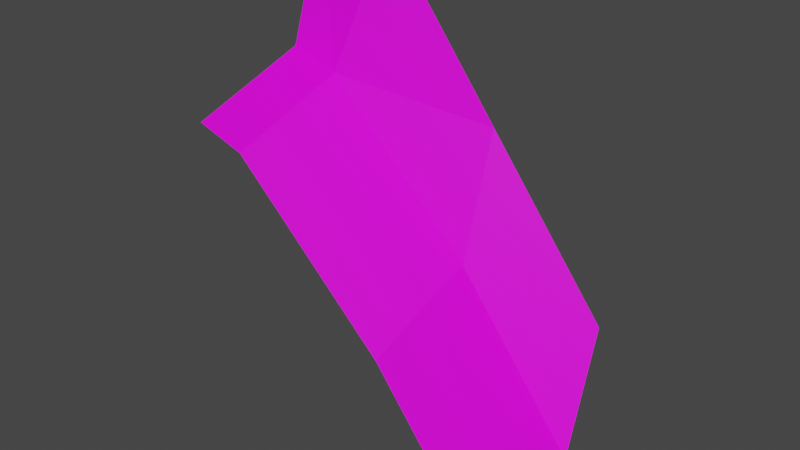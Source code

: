 # Source: laderaEnd1.blend  (saved by Blender 2.91.10; exported with 4.5.12 LTS)
import bpy
from mathutils import Matrix  # noqa: F401  (used for matrix-valued properties, if any)

bpy.ops.wm.read_factory_settings(use_empty=True)
scene = bpy.context.scene
scene.name = 'Scene'

# ---- collections
col_collection = bpy.data.collections.new('Collection'); scene.collection.children.link(col_collection)

# ---- images (referenced by path relative to the original .blend; pixels are not part of the script)
import os
ASSET_DIR = os.environ.get("B2B_ASSET_DIR", "")  # directory of the original .blend (textures are referenced by path, not embedded)
HERE = os.path.dirname(os.path.abspath(__file__))  # packed textures are extracted next to this script under _unpacked/

def load_image(name, relpath, width, height, colorspace="sRGB"):
    """Load a texture the original file referenced (path relative to the .blend, or extracted next to this script)."""
    p = next((c for c in (os.path.join(HERE, relpath), os.path.join(ASSET_DIR, relpath)) if relpath and os.path.exists(c)), "")
    if p:
        img = bpy.data.images.load(p, check_existing=True)
        img.name = name
    else:  # same state as the original file: an image datablock whose file is absent (Cycles renders it pink)
        img = bpy.data.images.new(name, width, height)
        img.source = "FILE"
        img.filepath = "//" + (relpath or name)
    img.colorspace_settings.name = colorspace
    return img
img_tileset_png_001 = load_image('Tileset.png.001', 'Tileset.png', 1024, 1024, 'sRGB')

# ---- materials (node trees are filled in below, after node groups)
mat_material = bpy.data.materials.new('Material')
mat_material.alpha_threshold = 0.0
mat_material.use_transparent_shadow = False
mat_material.line_color = (0.0, 0.0, 0.0, 1.0)

# ---- material node trees
mat_material.use_nodes = True; mat_material.node_tree.nodes.clear()
_N = mat_material.node_tree.nodes; _L = mat_material.node_tree.links
n0 = _N.new('ShaderNodeOutputMaterial'); n0.name = 'Material Output'; n0.location = (300, 300)
n1 = _N.new('ShaderNodeBsdfPrincipled'); n1.name = 'Principled BSDF'; n1.location = (10, 300)
n1.distribution = 'GGX'
n1.subsurface_method = 'BURLEY'
n1.inputs[2].default_value = 0.4
n1.inputs[3].default_value = 1.45
n1.inputs[27].default_value = (0.0, 0.0, 0.0, 1.0)
n1.inputs[28].default_value = 1.0
n2 = _N.new('ShaderNodeTexImage'); n2.name = 'Image Texture'; n2.location = (-346, 214)
n2.image = img_tileset_png_001
n2.extension = 'EXTEND'
_L.new(n1.outputs[0], n0.inputs[0])
_L.new(n2.outputs[0], n1.inputs[0])
n0.is_active_output = True

# ---- world
world_world = bpy.data.worlds.new('World'); scene.world = world_world
world_world.use_nodes = True; world_world.node_tree.nodes.clear()
_N = world_world.node_tree.nodes; _L = world_world.node_tree.links
n0 = _N.new('ShaderNodeOutputWorld'); n0.name = 'World Output'; n0.location = (300, 300)
n1 = _N.new('ShaderNodeBackground'); n1.name = 'Background'; n1.location = (10, 300)
n1.inputs[0].default_value = (0.05088, 0.05088, 0.05088, 1.0)
_L.new(n1.outputs[0], n0.inputs[0])
n0.is_active_output = True
world_world.color = (0.05088, 0.05088, 0.05088)
world_world.use_sun_shadow = False
world_world.sun_shadow_jitter_overblur = 0.0

# ---- meshes
me_cube = bpy.data.meshes.new('Cube')
me_cube.from_pydata([(-0.5, 2.682e-07, 0.5), (-0.35, -5.96e-08, 0.45), (0.5, 0.0, -0.5), (0.125, -5.96e-08, -0.01), (0.5, 0.5, 2.98e-08), (0.5, 0.375, -0.375), (-0.5, 0.5, 1.0), (-0.5, 0.375, 0.625), (0.125, 0.5, 0.49), (-0.25, 0.5, 0.98), (-0.35, 0.375, 0.575), (0.125, 0.375, 0.115)], [], [(7, 0, 10), (1, 10, 0), (3, 10, 1), (10, 3, 11), (5, 11, 3), (3, 2, 5), (5, 4, 11), (8, 11, 4), (11, 8, 10), (8, 9, 10), (6, 7, 10), (6, 10, 9)])
_uv = me_cube.uv_layers.new(name='UVMap')
_uv.uv.foreach_set('vector', [0.9924, 0.07794, 0.9998, 0.07794, 0.9924, 0.07526, 0.9998, 0.07526, 0.9924, 0.07526, 0.9998, 0.07794, 0.9998, 0.008133, 0.9923, 0.01531, 0.9998, 0.01531, 0.9923, 0.01531, 0.9998, 0.008133, 0.9923, 0.008133, 0.9923, 0.0003125, 0.9923, 0.008133, 0.9998, 0.008133, 0.9998, 0.008133, 0.9998, 0.0003125, 0.9923, 0.0003125, 0.9388, 0.009883, 0.9422, 0.01551, 0.9488, 0.009883, 0.9518, 0.01551, 0.9488, 0.009883, 0.9422, 0.01551, 0.9388, 0.009883, 0.9422, 0.01551, 0.9488, 0.009883, 0.9422, 0.01551, 0.9518, 0.01551, 0.9488, 0.009883, 0.953, 0.01545, 0.953, 0.009941, 0.9494, 0.009941, 0.953, 0.01545, 0.9494, 0.009941, 0.9494, 0.01545])
me_cube.materials.append(mat_material)
me_cube.use_remesh_preserve_volume = False
me_cube.use_remesh_preserve_attributes = False
me_cube.use_mirror_vertex_groups = False
me_cube.update()

# ---- objects
ob_cube = bpy.data.objects.new('Cube', me_cube)

# ---- transforms, parenting, visibility, modifiers, constraints
ob_cube.location = (0.0, 0.0, 0.0)
ob_cube.lock_rotations_4d = False
ob_cube.empty_display_type = 'ARROWS'
ob_cube.lineart.crease_threshold = 0.0

# ---- collection membership
col_collection.objects.link(ob_cube)

# ---- scene / render settings (as saved in the file)
scene.frame_start = 1; scene.frame_end = 250; scene.frame_set(1)
scene.render.engine = 'BLENDER_EEVEE_NEXT'
scene.cycles.use_denoising = False
scene.cycles.samples = 128
scene.cycles.sampling_pattern = 'TABULATED_SOBOL'
scene.cycles.use_adaptive_sampling = False
scene.cycles.use_light_tree = False
scene.view_settings.view_transform = 'Filmic'
bpy.context.view_layer.update()

# ---- added for rendering (the .blend has no active camera and no usable light): camera, sun
cam_auto = bpy.data.cameras.new('AutoCamera')
cam_auto.lens = 50.0
cam_auto.sensor_width = 36.0
cam_auto.clip_end = 1000.0
ob_auto_camera = bpy.data.objects.new('AutoCamera', cam_auto)
scene.collection.objects.link(ob_auto_camera)
ob_auto_camera.location = (1.73094, -1.82712, 1.63475)
ob_auto_camera.rotation_euler = (1.09748, -7.21219e-08, 0.694738)
scene.camera = ob_auto_camera
light_auto_sun = bpy.data.lights.new('AutoSun', 'SUN')
light_auto_sun.energy = 3.0
light_auto_sun.angle = 0.0523599
ob_auto_sun = bpy.data.objects.new('AutoSun', light_auto_sun)
scene.collection.objects.link(ob_auto_sun)
ob_auto_sun.rotation_euler = (0.872665, 0.174533, 0.523599)
bpy.context.view_layer.update()
